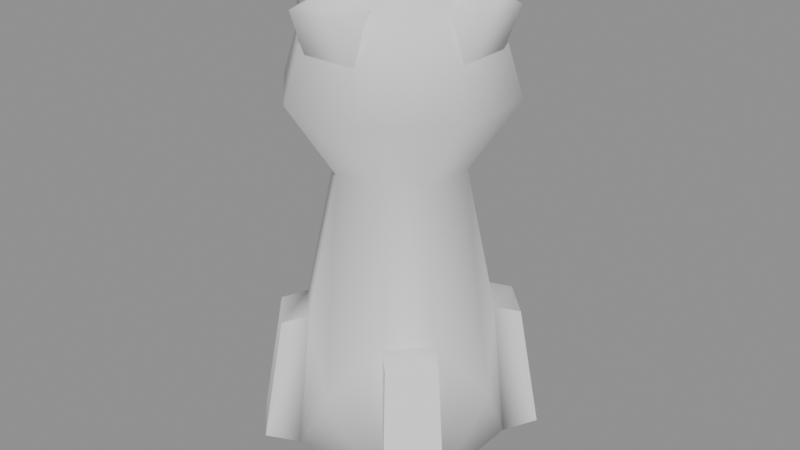 # Source: CanonTower_a_hit.blend  (saved by Blender 5.2.45; exported with 4.5.12 LTS)
import bpy
from mathutils import Matrix  # noqa: F401  (used for matrix-valued properties, if any)

bpy.ops.wm.read_factory_settings(use_empty=True)
scene = bpy.context.scene
scene.name = 'Scene'

# ---- collections
col_canontower_a_hit = bpy.data.collections.new('CanonTower_a_hit'); scene.collection.children.link(col_canontower_a_hit)

# ---- materials (node trees are filled in below, after node groups)
mat_canontower_a_hit_mat_0 = bpy.data.materials.new('CanonTower_a_hit_mat_0')

# ---- material node trees
mat_canontower_a_hit_mat_0.use_nodes = True; mat_canontower_a_hit_mat_0.node_tree.nodes.clear()
_N = mat_canontower_a_hit_mat_0.node_tree.nodes; _L = mat_canontower_a_hit_mat_0.node_tree.links
n0 = _N.new('ShaderNodeBsdfPrincipled'); n0.name = 'Principled BSDF'; n0.location = (-200, 100)
n0.inputs[2].default_value = 0.8
n0.inputs[10].default_value = 0.005
n1 = _N.new('ShaderNodeOutputMaterial'); n1.name = 'Material Output'; n1.location = (200, 100)
_L.new(n0.outputs[0], n1.inputs[0])
n1.is_active_output = True

# ---- meshes
me_canontower_a_hit_mesh_0 = bpy.data.meshes.new('CanonTower_a_hit_mesh_0')
me_canontower_a_hit_mesh_0.from_pydata([(-1.5e-07, -1.5e-07, -4.849), (3.416, 2.002, -2.964), (3.416, -2.002, -2.964), (-3.416, -2.002, -2.964), (-3.416, 2.002, -2.964), (2.002, -3.416, -2.964), (-2.002, -3.416, -2.964), (-1.073, -2.069, 7.806), (3e-07, -4.002, 0.1616), (1.073, -2.069, 7.806), (-3.811, -1.579, 10.62), (-3.811, 1.579, 10.62), (-2.069, -1.073, 7.806), (3.811, 1.579, 10.62), (3.811, -1.579, 10.62), (2.069, 1.073, 7.806), (1.579, 3.811, 10.62), (1.073, 2.069, 7.806), (-1.073, 2.069, 7.806), (-1.579, -3.811, 10.62), (-1.507, 3.218, -2.964), (0.894, -2.391, 15.75), (1.579, -3.811, 10.62), (-0.894, 2.391, 15.75), (-1.579, 3.811, 10.62), (2.069, -1.073, 7.806), (-2.069, 1.073, 7.806), (4.002, 0.0, 0.1616), (-4.002, 1.5e-06, 0.1616), (2.969, -1.705, 2.468), (-2.969, 1.705, 2.468), (2.391, -0.894, 15.75), (0.894, 2.391, 15.75), (2.391, 0.894, 15.75), (-0.894, -2.391, 15.75), (-2.391, -0.894, 15.75), (-2.391, 0.894, 15.75), (1.705, -2.969, 2.468), (-2.969, -1.705, 2.468), (2.969, 1.705, 2.468), (1.507, 3.218, -2.964), (-1.705, -2.969, 2.468), (1.705, 2.969, 2.468), (-1.705, 2.969, 2.468), (-4.348, -2.863, -2.549), (-2.863, -4.348, -2.549), (-2.399, -3.662, 2.21), (4.348, 2.863, -2.549), (2.863, 4.348, -2.549), (2.399, 3.662, 2.21), (-2.863, 4.348, -2.549), (-4.348, 2.863, -2.549), (-3.662, 2.399, 2.21), (2.863, -4.348, -2.549), (4.348, -2.863, -2.549), (3.662, -2.399, 2.21), (-2.399, 3.662, 2.21), (-3.662, -2.399, 2.21), (2.399, -3.662, 2.21), (3.662, 2.399, 2.21), (-3.207, 1.063, 11.97), (-3.207, -1.063, 11.97), (-4.031, -0.933, 13.88), (3.207, -1.063, 11.97), (3.207, 1.063, 11.97), (4.031, 0.933, 13.88), (-2.863, 4.348, -2.549), (-1.705, 2.969, 2.468), (2.399, 3.662, 2.21), (2.863, 4.348, -2.549), (-0.933, -4.031, 13.88), (-1.063, -3.207, 11.97), (0.933, -4.031, 13.88), (0.933, 4.031, 13.88), (1.063, 3.207, 11.97), (-0.933, 4.031, 13.88), (2.863, -4.348, -2.549), (-2.863, -4.348, -2.549), (4.348, -2.863, -2.549), (-4.348, -2.863, -2.549), (4.348, 2.863, -2.549), (-4.348, 2.863, -2.549), (-3.662, 2.399, 2.21), (1.705, 2.969, 2.468), (-4.031, 0.933, 13.88), (4.031, -0.933, 13.88), (-3.662, -2.399, 2.21), (3.662, 2.399, 2.21), (3.662, -2.399, 2.21), (-2.399, -3.662, 2.21), (2.399, -3.662, 2.21), (-2.399, 3.662, 2.21), (1.273, 2.632, 13.98), (-1.273, -2.632, 13.98), (-1.063, 3.207, 11.97), (-1.273, 2.632, 13.98), (1.063, -3.207, 11.97), (1.273, -2.632, 13.98), (-0.1256, 2.574, 14.68), (0.1256, -2.574, 14.68), (-2.863, 4.348, -2.549), (-4.348, 2.863, -2.549), (2.863, 4.348, -2.549), (-2.863, -4.348, -2.549), (-4.348, -2.863, -2.549), (4.348, 2.863, -2.549), (4.348, -2.863, -2.549), (2.863, -4.348, -2.549), (1.5e-07, -3.989, 14.41), (1.5e-07, 3.989, 14.41), (-3.989, 0.0, 14.41), (3.989, -4.5e-07, 14.41), (2.632, 1.273, 13.98), (-2.632, -1.273, 13.98), (2.632, -1.273, 13.98), (-2.632, 1.273, 13.98), (2.574, 0.1256, 14.68), (-2.574, -0.1256, 14.68)], [], [(0, 1, 2), (0, 3, 4), (0, 5, 6), (7, 8, 9), (10, 11, 12), (13, 14, 15), (16, 17, 18), (19, 7, 9), (20, 18, 17), (21, 22, 14), (23, 24, 11), (19, 10, 7), (16, 13, 17), (14, 22, 25), (11, 24, 26), (2, 1, 27), (4, 3, 28), (29, 27, 25), (30, 28, 26), (31, 21, 14), (32, 33, 16), (34, 35, 19), (36, 23, 11), (35, 36, 10), (33, 31, 13), (34, 19, 22), (32, 16, 24), (31, 14, 13), (36, 11, 10), (8, 37, 9), (28, 38, 12), (27, 39, 15), (13, 15, 17), (10, 12, 7), (6, 3, 0), (2, 5, 0), (40, 1, 0), (26, 28, 12), (25, 27, 15), (41, 8, 7), (41, 7, 38), (29, 25, 37), (42, 17, 39), (30, 26, 43), (14, 25, 15), (11, 26, 12), (22, 9, 25), (24, 18, 26), (44, 45, 46), (47, 48, 49), (50, 51, 52), (53, 54, 55), (28, 3, 38), (27, 1, 39), (35, 10, 19), (33, 13, 16), (29, 2, 27), (30, 4, 28), (56, 50, 52), (57, 44, 46), (58, 53, 55), (59, 47, 49), (41, 6, 8), (7, 12, 38), (17, 15, 39), (25, 9, 37), (26, 18, 43), (60, 61, 62), (63, 64, 65), (0, 4, 20), (20, 66, 67), (8, 5, 37), (68, 69, 40), (70, 71, 72), (73, 74, 75), (5, 76, 37), (77, 6, 41), (78, 2, 29), (3, 79, 38), (1, 80, 39), (81, 4, 82), (67, 18, 20), (83, 68, 40), (40, 17, 83), (4, 30, 82), (84, 60, 62), (85, 63, 65), (79, 86, 38), (80, 87, 39), (88, 78, 29), (89, 77, 41), (76, 90, 37), (66, 91, 67), (73, 92, 74), (70, 93, 71), (94, 95, 75), (96, 97, 72), (92, 73, 98), (93, 70, 99), (100, 20, 101), (1, 40, 102), (103, 104, 3), (105, 1, 102), (106, 107, 5), (6, 103, 3), (2, 106, 5), (20, 4, 101), (99, 108, 97), (98, 109, 95), (108, 72, 97), (109, 75, 95), (73, 109, 98), (70, 108, 99), (84, 62, 110), (85, 65, 111), (64, 112, 65), (61, 113, 62), (85, 114, 63), (84, 115, 60), (57, 46, 38), (58, 55, 37), (59, 49, 39), (55, 29, 37), (43, 56, 52), (30, 43, 52), (114, 85, 116), (115, 84, 117), (111, 65, 112), (110, 62, 113), (116, 111, 112), (117, 110, 113), (46, 41, 38), (49, 42, 39), (84, 110, 117), (85, 111, 116), (40, 20, 17), (22, 19, 9), (23, 32, 24), (21, 34, 22), (20, 40, 0), (6, 5, 8), (23, 36, 33), (24, 16, 18), (36, 31, 33), (70, 72, 108), (73, 75, 109), (31, 36, 35), (71, 96, 72), (35, 34, 21), (21, 31, 35), (33, 32, 23), (74, 94, 75)])
me_canontower_a_hit_mesh_0.polygons.foreach_set('use_smooth', [True] * 152)
_uv = me_canontower_a_hit_mesh_0.uv_layers.new(name='UVMap')
_uv.uv.foreach_set('vector', [0.0, 1.0, 0.0, 1.0, 0.0, 1.0, 0.0, 1.0, 0.0, 1.0, 0.0, 1.0, 0.0, 1.0, 0.0, 1.0, 0.0, 1.0, 0.0, 1.0, 0.0, 1.0, 0.0, 1.0, 0.0, 1.0, 0.0, 1.0, 0.0, 1.0, 0.0, 1.0, 0.0, 1.0, 0.0, 1.0, 0.0, 1.0, 0.0, 1.0, 0.0, 1.0, 0.0, 1.0, 0.0, 1.0, 0.0, 1.0, 0.0, 1.0, 0.0, 1.0, 0.0, 1.0, 0.0, 1.0, 0.0, 1.0, 0.0, 1.0, 0.0, 1.0, 0.0, 1.0, 0.0, 1.0, 0.0, 1.0, 0.0, 1.0, 0.0, 1.0, 0.0, 1.0, 0.0, 1.0, 0.0, 1.0, 0.0, 1.0, 0.0, 1.0, 0.0, 1.0, 0.0, 1.0, 0.0, 1.0, 0.0, 1.0, 0.0, 1.0, 0.0, 1.0, 0.0, 1.0, 0.0, 1.0, 0.0, 1.0, 0.0, 1.0, 0.0, 1.0, 0.0, 1.0, 0.0, 1.0, 0.0, 1.0, 0.0, 1.0, 0.0, 1.0, 0.0, 1.0, 0.0, 1.0, 0.0, 1.0, 0.0, 1.0, 0.0, 1.0, 0.0, 1.0, 0.0, 1.0, 0.0, 1.0, 0.0, 1.0, 0.0, 1.0, 0.0, 1.0, 0.0, 1.0, 0.0, 1.0, 0.0, 1.0, 0.0, 1.0, 0.0, 1.0, 0.0, 1.0, 0.0, 1.0, 0.0, 1.0, 0.0, 1.0, 0.0, 1.0, 0.0, 1.0, 0.0, 1.0, 0.0, 1.0, 0.0, 1.0, 0.0, 1.0, 0.0, 1.0, 0.0, 1.0, 0.0, 1.0, 0.0, 1.0, 0.0, 1.0, 0.0, 1.0, 0.0, 1.0, 0.0, 1.0, 0.0, 1.0, 0.0, 1.0, 0.0, 1.0, 0.0, 1.0, 0.0, 1.0, 0.0, 1.0, 0.0, 1.0, 0.0, 1.0, 0.0, 1.0, 0.0, 1.0, 0.0, 1.0, 0.0, 1.0, 0.0, 1.0, 0.0, 1.0, 0.0, 1.0, 0.0, 1.0, 0.0, 1.0, 0.0, 1.0, 0.0, 1.0, 0.0, 1.0, 0.0, 1.0, 0.0, 1.0, 0.0, 1.0, 0.0, 1.0, 0.0, 1.0, 0.0, 1.0, 0.0, 1.0, 0.0, 1.0, 0.0, 1.0, 0.0, 1.0, 0.0, 1.0, 0.0, 1.0, 0.0, 1.0, 0.0, 1.0, 0.0, 1.0, 0.0, 1.0, 0.0, 1.0, 0.0, 1.0, 0.0, 1.0, 0.0, 1.0, 0.0, 1.0, 0.0, 1.0, 0.0, 1.0, 0.0, 1.0, 0.0, 1.0, 0.0, 1.0, 0.0, 1.0, 0.0, 1.0, 0.0, 1.0, 0.0, 1.0, 0.0, 1.0, 0.0, 1.0, 0.0, 1.0, 0.0, 1.0, 0.0, 1.0, 0.0, 1.0, 0.0, 1.0, 0.0, 1.0, 0.0, 1.0, 0.0, 1.0, 0.0, 1.0, 0.0, 1.0, 0.0, 1.0, 0.0, 1.0, 0.0, 1.0, 0.0, 1.0, 0.0, 1.0, 0.0, 1.0, 0.0, 1.0, 0.0, 1.0, 0.0, 1.0, 0.0, 1.0, 0.0, 1.0, 0.0, 1.0, 0.0, 1.0, 0.0, 1.0, 0.0, 1.0, 0.0, 1.0, 0.0, 1.0, 0.0, 1.0, 0.0, 1.0, 0.0, 1.0, 0.0, 1.0, 0.0, 1.0, 0.0, 1.0, 0.0, 1.0, 0.0, 1.0, 0.0, 1.0, 0.0, 1.0, 0.0, 1.0, 0.0, 1.0, 0.0, 1.0, 0.0, 1.0, 0.0, 1.0, 0.0, 1.0, 0.0, 1.0, 0.0, 1.0, 0.0, 1.0, 0.0, 1.0, 0.0, 1.0, 0.0, 1.0, 0.0, 1.0, 0.0, 1.0, 0.0, 1.0, 0.0, 1.0, 0.0, 1.0, 0.0, 1.0, 0.0, 1.0, 0.0, 1.0, 0.0, 1.0, 0.0, 1.0, 0.0, 1.0, 0.0, 1.0, 0.0, 1.0, 0.0, 1.0, 0.0, 1.0, 0.0, 1.0, 0.0, 1.0, 0.0, 1.0, 0.0, 1.0, 0.0, 1.0, 0.0, 1.0, 0.0, 1.0, 0.0, 1.0, 0.0, 1.0, 0.0, 1.0, 0.0, 1.0, 0.0, 1.0, 0.0, 1.0, 0.0, 1.0, 0.0, 1.0, 0.0, 1.0, 0.0, 1.0, 0.0, 1.0, 0.0, 1.0, 0.0, 1.0, 0.0, 1.0, 0.0, 1.0, 0.0, 1.0, 0.0, 1.0, 0.0, 1.0, 0.0, 1.0, 0.0, 1.0, 0.0, 1.0, 0.0, 1.0, 0.0, 1.0, 0.0, 1.0, 0.0, 1.0, 0.0, 1.0, 0.0, 1.0, 0.0, 1.0, 0.0, 1.0, 0.0, 1.0, 0.0, 1.0, 0.0, 1.0, 0.0, 1.0, 0.0, 1.0, 0.0, 1.0, 0.0, 1.0, 0.0, 1.0, 0.0, 1.0, 0.0, 1.0, 0.0, 1.0, 0.0, 1.0, 0.0, 1.0, 0.0, 1.0, 0.0, 1.0, 0.0, 1.0, 0.0, 1.0, 0.0, 1.0, 0.0, 1.0, 0.0, 1.0, 0.0, 1.0, 0.0, 1.0, 0.0, 1.0, 0.0, 1.0, 0.0, 1.0, 0.0, 1.0, 0.0, 1.0, 0.0, 1.0, 0.0, 1.0, 0.0, 1.0, 0.0, 1.0, 0.0, 1.0, 0.0, 1.0, 0.0, 1.0, 0.0, 1.0, 0.0, 1.0, 0.0, 1.0, 0.0, 1.0, 0.0, 1.0, 0.0, 1.0, 0.0, 1.0, 0.0, 1.0, 0.0, 1.0, 0.0, 1.0, 0.0, 1.0, 0.0, 1.0, 0.0, 1.0, 0.0, 1.0, 0.0, 1.0, 0.0, 1.0, 0.0, 1.0, 0.0, 1.0, 0.0, 1.0, 0.0, 1.0, 0.0, 1.0, 0.0, 1.0, 0.0, 1.0, 0.0, 1.0, 0.0, 1.0, 0.0, 1.0, 0.0, 1.0, 0.0, 1.0, 0.0, 1.0, 0.0, 1.0, 0.0, 1.0, 0.0, 1.0, 0.0, 1.0, 0.0, 1.0, 0.0, 1.0, 0.0, 1.0, 0.0, 1.0, 0.0, 1.0, 0.0, 1.0, 0.0, 1.0, 0.0, 1.0, 0.0, 1.0, 0.0, 1.0, 0.0, 1.0, 0.0, 1.0, 0.0, 1.0, 0.0, 1.0, 0.0, 1.0, 0.0, 1.0, 0.0, 1.0, 0.0, 1.0, 0.0, 1.0, 0.0, 1.0, 0.0, 1.0, 0.0, 1.0, 0.0, 1.0, 0.0, 1.0, 0.0, 1.0, 0.0, 1.0, 0.0, 1.0, 0.0, 1.0, 0.0, 1.0, 0.0, 1.0, 0.0, 1.0, 0.0, 1.0, 0.0, 1.0, 0.0, 1.0, 0.0, 1.0, 0.0, 1.0, 0.0, 1.0, 0.0, 1.0, 0.0, 1.0, 0.0, 1.0, 0.0, 1.0, 0.0, 1.0, 0.0, 1.0, 0.0, 1.0, 0.0, 1.0, 0.0, 1.0, 0.0, 1.0, 0.0, 1.0, 0.0, 1.0, 0.0, 1.0, 0.0, 1.0, 0.0, 1.0, 0.0, 1.0, 0.0, 1.0, 0.0, 1.0, 0.0, 1.0, 0.0, 1.0, 0.0, 1.0, 0.0, 1.0, 0.0, 1.0, 0.0, 1.0, 0.0, 1.0, 0.0, 1.0, 0.0, 1.0, 0.0, 1.0, 0.0, 1.0, 0.0, 1.0, 0.0, 1.0, 0.0, 1.0, 0.0, 1.0, 0.0, 1.0, 0.0, 1.0, 0.0, 1.0, 0.0, 1.0, 0.0, 1.0, 0.0, 1.0, 0.0, 1.0, 0.0, 1.0, 0.0, 1.0, 0.0, 1.0, 0.0, 1.0, 0.0, 1.0, 0.0, 1.0, 0.0, 1.0, 0.0, 1.0, 0.0, 1.0, 0.0, 1.0, 0.0, 1.0, 0.0, 1.0, 0.0, 1.0, 0.0, 1.0, 0.0, 1.0, 0.0, 1.0, 0.0, 1.0, 0.0, 1.0, 0.0, 1.0, 0.0, 1.0, 0.0, 1.0, 0.0, 1.0, 0.0, 1.0, 0.0, 1.0, 0.0, 1.0, 0.0, 1.0, 0.0, 1.0, 0.0, 1.0, 0.0, 1.0, 0.0, 1.0, 0.0, 1.0, 0.0, 1.0, 0.0, 1.0, 0.0, 1.0, 0.0, 1.0, 0.0, 1.0, 0.0, 1.0, 0.0, 1.0, 0.0, 1.0, 0.0, 1.0, 0.0, 1.0, 0.0, 1.0, 0.0, 1.0, 0.0, 1.0, 0.0, 1.0, 0.0, 1.0, 0.0, 1.0, 0.0, 1.0, 0.0, 1.0, 0.0, 1.0, 0.0, 1.0, 0.0, 1.0, 0.0, 1.0, 0.0, 1.0, 0.0, 1.0, 0.0, 1.0, 0.0, 1.0, 0.0, 1.0, 0.0, 1.0, 0.0, 1.0, 0.0, 1.0, 0.0, 1.0, 0.0, 1.0, 0.0, 1.0, 0.0, 1.0, 0.0, 1.0, 0.0, 1.0, 0.0, 1.0, 0.0, 1.0])
me_canontower_a_hit_mesh_0.materials.append(mat_canontower_a_hit_mat_0)
me_canontower_a_hit_mesh_0.update()
me_canontower_a_hit_mesh_0.normals_split_custom_set([tuple(v) for v in zip(*[iter([8.787e-07, 0.02749, -0.9996, 0.779, 0.06722, -0.6234, 0.7891, -0.04935, -0.6123, 8.787e-07, 0.02749, -0.9996, -0.7891, -0.04936, -0.6123, -0.779, 0.06723, -0.6234, 8.787e-07, 0.02749, -0.9996, 0.04936, -0.7891, -0.6123, -0.04935, -0.7891, -0.6123, -0.3676, -0.9259, -0.08682, 2.087e-06, -0.9936, 0.1134, 0.3676, -0.9259, -0.08683, -0.9142, -0.3808, -0.1389, -0.9142, 0.3808, -0.1389, -0.9259, -0.3676, -0.08682, 0.9142, 0.3808, -0.1389, 0.9142, -0.3808, -0.1389, 0.9259, 0.3676, -0.08682, 0.3808, 0.9142, -0.1389, 0.1701, 0.9721, -0.1617, -0.1701, 0.9721, -0.1617, -0.3808, -0.9142, -0.1389, -0.3676, -0.9259, -0.08682, 0.3676, -0.9259, -0.08683, 0.1928, 0.8092, -0.555, -0.1701, 0.9721, -0.1617, 0.1701, 0.9721, -0.1617, 0.2187, -0.5291, 0.8199, 0.3808, -0.9142, -0.1389, 0.9142, -0.3808, -0.1389, -0.2187, 0.5291, 0.8199, -0.3808, 0.9142, -0.1389, -0.9142, 0.3808, -0.1389, -0.3808, -0.9142, -0.1389, -0.9142, -0.3808, -0.1389, -0.3676, -0.9259, -0.08682, 0.3808, 0.9142, -0.1389, 0.9142, 0.3808, -0.1389, 0.1701, 0.9721, -0.1617, 0.9142, -0.3808, -0.1389, 0.3808, -0.9142, -0.1389, 0.9259, -0.3676, -0.08682, -0.9142, 0.3808, -0.1389, -0.3808, 0.9142, -0.1389, -0.9259, 0.3676, -0.08682, 0.7891, -0.04935, -0.6123, 0.779, 0.06722, -0.6234, 0.9936, 2.753e-06, 0.1134, -0.779, 0.06723, -0.6234, -0.7891, -0.04936, -0.6123, -0.9936, -2.459e-06, 0.1134, 0.8928, -0.2281, 0.3884, 0.9936, 2.753e-06, 0.1134, 0.9259, -0.3676, -0.08682, -0.8928, 0.2281, 0.3884, -0.9936, -2.459e-06, 0.1134, -0.9259, 0.3676, -0.08682, 0.5291, -0.2187, 0.8199, 0.2187, -0.5291, 0.8199, 0.9142, -0.3808, -0.1389, 0.2882, 0.6973, 0.6563, 0.5291, 0.2187, 0.8199, 0.3808, 0.9142, -0.1389, -0.2882, -0.6973, 0.6563, -0.5291, -0.2187, 0.8199, -0.3808, -0.9142, -0.1389, -0.5291, 0.2187, 0.8199, -0.2187, 0.5291, 0.8199, -0.9142, 0.3808, -0.1389, -0.5291, -0.2187, 0.8199, -0.5291, 0.2187, 0.8199, -0.9142, -0.3808, -0.1389, 0.5291, 0.2187, 0.8199, 0.5291, -0.2187, 0.8199, 0.9142, 0.3808, -0.1389, -0.2882, -0.6973, 0.6563, -0.3808, -0.9142, -0.1389, 0.3808, -0.9142, -0.1389, 0.2882, 0.6973, 0.6563, 0.3808, 0.9142, -0.1389, -0.3808, 0.9142, -0.1389, 0.5291, -0.2187, 0.8199, 0.9142, -0.3808, -0.1389, 0.9142, 0.3808, -0.1389, -0.5291, 0.2187, 0.8199, -0.9142, 0.3808, -0.1389, -0.9142, -0.3808, -0.1389, 2.087e-06, -0.9936, 0.1134, 0.2281, -0.8928, 0.3884, 0.3676, -0.9259, -0.08683, -0.9936, -2.459e-06, 0.1134, -0.8928, -0.2281, 0.3884, -0.9259, -0.3676, -0.08682, 0.9936, 2.753e-06, 0.1134, 0.8928, 0.2281, 0.3884, 0.9259, 0.3676, -0.08682, 0.9142, 0.3808, -0.1389, 0.9259, 0.3676, -0.08682, 0.1701, 0.9721, -0.1617, -0.9142, -0.3808, -0.1389, -0.9259, -0.3676, -0.08682, -0.3676, -0.9259, -0.08682, -0.04935, -0.7891, -0.6123, -0.7891, -0.04936, -0.6123, 8.787e-07, 0.02749, -0.9996, 0.7891, -0.04935, -0.6123, 0.04936, -0.7891, -0.6123, 8.787e-07, 0.02749, -0.9996, -0.1928, 0.8092, -0.555, 0.779, 0.06722, -0.6234, 8.787e-07, 0.02749, -0.9996, -0.9259, 0.3676, -0.08682, -0.9936, -2.459e-06, 0.1134, -0.9259, -0.3676, -0.08682, 0.9259, -0.3676, -0.08682, 0.9936, 2.753e-06, 0.1134, 0.9259, 0.3676, -0.08682, -0.2281, -0.8928, 0.3884, 2.087e-06, -0.9936, 0.1134, -0.3676, -0.9259, -0.08682, -0.2281, -0.8928, 0.3884, -0.3676, -0.9259, -0.08682, -0.8928, -0.2281, 0.3884, 0.8928, -0.2281, 0.3884, 0.9259, -0.3676, -0.08682, 0.2281, -0.8928, 0.3884, 0.514, 0.514, 0.6867, 0.1701, 0.9721, -0.1617, 0.8928, 0.2281, 0.3884, -0.8928, 0.2281, 0.3884, -0.9259, 0.3676, -0.08682, -0.514, 0.514, 0.6867, 0.9142, -0.3808, -0.1389, 0.9259, -0.3676, -0.08682, 0.9259, 0.3676, -0.08682, -0.9142, 0.3808, -0.1389, -0.9259, 0.3676, -0.08682, -0.9259, -0.3676, -0.08682, 0.3808, -0.9142, -0.1389, 0.3676, -0.9259, -0.08683, 0.9259, -0.3676, -0.08682, -0.3808, 0.9142, -0.1389, -0.1701, 0.9721, -0.1617, -0.9259, 0.3676, -0.08682, -0.697, -0.697, 0.1685, -0.697, -0.697, 0.1685, -0.5215, -0.5215, 0.6753, 0.697, 0.697, 0.1685, 0.697, 0.697, 0.1685, 0.5215, 0.5215, 0.6753, -0.697, 0.697, 0.1685, -0.697, 0.697, 0.1685, -0.5215, 0.5215, 0.6753, 0.697, -0.697, 0.1685, 0.697, -0.697, 0.1685, 0.5215, -0.5215, 0.6753, -0.9936, -2.459e-06, 0.1134, -0.7891, -0.04936, -0.6123, -0.8928, -0.2281, 0.3884, 0.9936, 2.753e-06, 0.1134, 0.779, 0.06722, -0.6234, 0.8928, 0.2281, 0.3884, -0.5291, -0.2187, 0.8199, -0.9142, -0.3808, -0.1389, -0.3808, -0.9142, -0.1389, 0.5291, 0.2187, 0.8199, 0.9142, 0.3808, -0.1389, 0.3808, 0.9142, -0.1389, 0.8928, -0.2281, 0.3884, 0.7891, -0.04935, -0.6123, 0.9936, 2.753e-06, 0.1134, -0.8928, 0.2281, 0.3884, -0.779, 0.06723, -0.6234, -0.9936, -2.459e-06, 0.1134, -0.5215, 0.5215, 0.6753, -0.697, 0.697, 0.1685, -0.5215, 0.5215, 0.6753, -0.5215, -0.5215, 0.6753, -0.697, -0.697, 0.1685, -0.5215, -0.5215, 0.6753, 0.5215, -0.5215, 0.6753, 0.697, -0.697, 0.1685, 0.5215, -0.5215, 0.6753, 0.5215, 0.5215, 0.6753, 0.697, 0.697, 0.1685, 0.5215, 0.5215, 0.6753, -0.2281, -0.8928, 0.3884, -0.04935, -0.7891, -0.6123, 2.087e-06, -0.9936, 0.1134, -0.3676, -0.9259, -0.08682, -0.9259, -0.3676, -0.08682, -0.8928, -0.2281, 0.3884, 0.1701, 0.9721, -0.1617, 0.9259, 0.3676, -0.08682, 0.8928, 0.2281, 0.3884, 0.9259, -0.3676, -0.08682, 0.3676, -0.9259, -0.08683, 0.2281, -0.8928, 0.3884, -0.9259, 0.3676, -0.08682, -0.1701, 0.9721, -0.1617, -0.514, 0.514, 0.6867, -0.7345, 0.6201, -0.2757, -0.7345, -0.6201, -0.2757, -0.8343, -0.5223, 0.1763, 0.7345, -0.6201, -0.2757, 0.7345, 0.6201, -0.2757, 0.8343, 0.5223, 0.1763, 8.787e-07, 0.02749, -0.9996, -0.779, 0.06723, -0.6234, 0.1928, 0.8092, -0.555, 0.1928, 0.8092, -0.555, 0.666, 0.7442, 0.05084, 0.6434, 0.7636, 0.05465, 2.087e-06, -0.9936, 0.1134, 0.04936, -0.7891, -0.6123, 0.2281, -0.8928, 0.3884, -0.666, 0.7442, 0.05084, -0.666, 0.7442, 0.05083, -0.1928, 0.8092, -0.555, -0.5186, -0.8337, 0.1899, -0.6201, -0.7345, -0.2757, 0.5223, -0.8343, 0.1763, 0.5186, 0.8337, 0.1899, 0.6201, 0.7345, -0.2757, -0.5223, 0.8343, 0.1763, 0.04936, -0.7891, -0.6123, -0.7236, -0.6899, 0.02262, 0.2281, -0.8928, 0.3884, 0.7236, -0.6899, 0.02262, -0.04935, -0.7891, -0.6123, -0.2281, -0.8928, 0.3884, 0.6899, 0.7236, 0.02262, 0.7891, -0.04935, -0.6123, 0.8928, -0.2281, 0.3884, -0.7891, -0.04936, -0.6123, -0.6899, 0.7236, 0.02262, -0.8928, -0.2281, 0.3884, 0.779, 0.06722, -0.6234, 0.6899, -0.7236, 0.02262, 0.8928, 0.2281, 0.3884, -0.6899, -0.7236, 0.02262, -0.779, 0.06723, -0.6234, -0.6899, -0.7236, 0.02262, 0.6434, 0.7636, 0.05465, -0.1701, 0.9721, -0.1617, 0.1928, 0.8092, -0.555, -0.6435, 0.7635, 0.05472, -0.666, 0.7442, 0.05084, -0.1928, 0.8092, -0.555, -0.1928, 0.8092, -0.555, 0.1701, 0.9721, -0.1617, -0.6435, 0.7635, 0.05472, -0.779, 0.06723, -0.6234, -0.8928, 0.2281, 0.3884, -0.6899, -0.7236, 0.02262, -0.8337, 0.5186, 0.1899, -0.7345, 0.6201, -0.2757, -0.8343, -0.5223, 0.1763, 0.8337, -0.5186, 0.1899, 0.7345, -0.6201, -0.2757, 0.8343, 0.5223, 0.1763, -0.6899, 0.7236, 0.02262, -0.6899, 0.7236, 0.02262, -0.8928, -0.2281, 0.3884, 0.6899, -0.7236, 0.02262, 0.6899, -0.7236, 0.02262, 0.8928, 0.2281, 0.3884, 0.6899, 0.7236, 0.02262, 0.6899, 0.7236, 0.02262, 0.8928, -0.2281, 0.3884, 0.7236, -0.6899, 0.02262, 0.7236, -0.6899, 0.02262, -0.2281, -0.8928, 0.3884, -0.7236, -0.6899, 0.02262, -0.7236, -0.6899, 0.02262, 0.2281, -0.8928, 0.3884, 0.666, 0.7442, 0.05084, 0.666, 0.7442, 0.05083, 0.6434, 0.7636, 0.05465, 0.5186, 0.8337, 0.1899, 0.8394, 0.2245, 0.4951, 0.6201, 0.7345, -0.2757, -0.5186, -0.8337, 0.1899, -0.8394, -0.2245, 0.4951, -0.6201, -0.7345, -0.2757, -0.6201, 0.7345, -0.2757, -0.8472, 0.2459, 0.4709, -0.5223, 0.8343, 0.1763, 0.6201, -0.7345, -0.2757, 0.8472, -0.2459, 0.4709, 0.5223, -0.8343, 0.1763, 0.8394, 0.2245, 0.4951, 0.5186, 0.8337, 0.1899, -0.02062, 0.1936, 0.9809, -0.8394, -0.2245, 0.4951, -0.5186, -0.8337, 0.1899, 0.02062, -0.1936, 0.9809, -0.167, 0.21, -0.9633, 0.1928, 0.8092, -0.555, -0.167, 0.21, -0.9633, 0.779, 0.06722, -0.6234, -0.1928, 0.8092, -0.555, 0.167, 0.21, -0.9633, -0.2202, -0.2202, -0.9503, -0.2202, -0.2202, -0.9503, -0.7891, -0.04936, -0.6123, 0.167, 0.21, -0.9633, 0.779, 0.06722, -0.6234, 0.167, 0.21, -0.9633, 0.2202, -0.2202, -0.9503, 0.2202, -0.2202, -0.9503, 0.04936, -0.7891, -0.6123, -0.04935, -0.7891, -0.6123, -0.2202, -0.2202, -0.9503, -0.7891, -0.04936, -0.6123, 0.7891, -0.04935, -0.6123, 0.2202, -0.2202, -0.9503, 0.04936, -0.7891, -0.6123, 0.1928, 0.8092, -0.555, -0.779, 0.06723, -0.6234, -0.167, 0.21, -0.9633, 0.02062, -0.1936, 0.9809, 0.01612, -0.5956, 0.8031, 0.8472, -0.2459, 0.4709, -0.02062, 0.1936, 0.9809, -0.01612, 0.5956, 0.8031, -0.8472, 0.2459, 0.4709, 0.01612, -0.5956, 0.8031, 0.5223, -0.8343, 0.1763, 0.8472, -0.2459, 0.4709, -0.01612, 0.5956, 0.8031, -0.5223, 0.8343, 0.1763, -0.8472, 0.2459, 0.4709, 0.5186, 0.8337, 0.1899, -0.01612, 0.5956, 0.8031, -0.02062, 0.1936, 0.9809, -0.5186, -0.8337, 0.1899, 0.01612, -0.5956, 0.8031, 0.02062, -0.1936, 0.9809, -0.8337, 0.5186, 0.1899, -0.8343, -0.5223, 0.1763, -0.5956, -0.01613, 0.8031, 0.8337, -0.5186, 0.1899, 0.8343, 0.5223, 0.1763, 0.5956, 0.01613, 0.8031, 0.7345, 0.6201, -0.2757, 0.2459, 0.8472, 0.4709, 0.8343, 0.5223, 0.1763, -0.7345, -0.6201, -0.2757, -0.2459, -0.8472, 0.4709, -0.8343, -0.5223, 0.1763, 0.8337, -0.5186, 0.1899, 0.2245, -0.8394, 0.4951, 0.7345, -0.6201, -0.2757, -0.8337, 0.5186, 0.1899, -0.2245, 0.8394, 0.4951, -0.7345, 0.6201, -0.2757, -0.5215, -0.5215, 0.6753, -0.5215, -0.5215, 0.6753, -0.8928, -0.2281, 0.3884, 0.5215, -0.5215, 0.6753, 0.5215, -0.5215, 0.6753, 0.2281, -0.8928, 0.3884, 0.5215, 0.5215, 0.6753, 0.5215, 0.5215, 0.6753, 0.8928, 0.2281, 0.3884, 0.5215, -0.5215, 0.6753, 0.8928, -0.2281, 0.3884, 0.2281, -0.8928, 0.3884, -0.514, 0.514, 0.6867, -0.5215, 0.5215, 0.6753, -0.5215, 0.5215, 0.6753, -0.8928, 0.2281, 0.3884, -0.514, 0.514, 0.6867, -0.5215, 0.5215, 0.6753, 0.2245, -0.8394, 0.4951, 0.8337, -0.5186, 0.1899, 0.1936, 0.02062, 0.9809, -0.2245, 0.8394, 0.4951, -0.8337, 0.5186, 0.1899, -0.1936, -0.02062, 0.9809, 0.5956, 0.01613, 0.8031, 0.8343, 0.5223, 0.1763, 0.2459, 0.8472, 0.4709, -0.5956, -0.01613, 0.8031, -0.8343, -0.5223, 0.1763, -0.2459, -0.8472, 0.4709, 0.1936, 0.02062, 0.9809, 0.5956, 0.01613, 0.8031, 0.2459, 0.8472, 0.4709, -0.1936, -0.02062, 0.9809, -0.5956, -0.01613, 0.8031, -0.2459, -0.8472, 0.4709, -0.5215, -0.5215, 0.6753, -0.2281, -0.8928, 0.3884, -0.8928, -0.2281, 0.3884, 0.5215, 0.5215, 0.6753, 0.514, 0.514, 0.6867, 0.8928, 0.2281, 0.3884, -0.8337, 0.5186, 0.1899, -0.5956, -0.01613, 0.8031, -0.1936, -0.02062, 0.9809, 0.8337, -0.5186, 0.1899, 0.5956, 0.01613, 0.8031, 0.1936, 0.02062, 0.9809, -0.1928, 0.8092, -0.555, 0.1928, 0.8092, -0.555, 0.1701, 0.9721, -0.1617, 0.3808, -0.9142, -0.1389, -0.3808, -0.9142, -0.1389, 0.3676, -0.9259, -0.08683, -0.2187, 0.5291, 0.8199, 0.2882, 0.6973, 0.6563, -0.3808, 0.9142, -0.1389, 0.2187, -0.5291, 0.8199, -0.2882, -0.6973, 0.6563, 0.3808, -0.9142, -0.1389, 0.1928, 0.8092, -0.555, -0.1928, 0.8092, -0.555, 8.787e-07, 0.02749, -0.9996, -0.04935, -0.7891, -0.6123, 0.04936, -0.7891, -0.6123, 2.087e-06, -0.9936, 0.1134, -0.2187, 0.5291, 0.8199, -0.5291, 0.2187, 0.8199, 0.5291, 0.2187, 0.8199, -0.3808, 0.9142, -0.1389, 0.3808, 0.9142, -0.1389, -0.1701, 0.9721, -0.1617, -0.5291, 0.2187, 0.8199, 0.5291, -0.2187, 0.8199, 0.5291, 0.2187, 0.8199, -0.5186, -0.8337, 0.1899, 0.5223, -0.8343, 0.1763, 0.01612, -0.5956, 0.8031, 0.5186, 0.8337, 0.1899, -0.5223, 0.8343, 0.1763, -0.01612, 0.5956, 0.8031, 0.5291, -0.2187, 0.8199, -0.5291, 0.2187, 0.8199, -0.5291, -0.2187, 0.8199, -0.6201, -0.7345, -0.2757, 0.6201, -0.7345, -0.2757, 0.5223, -0.8343, 0.1763, -0.5291, -0.2187, 0.8199, -0.2882, -0.6973, 0.6563, 0.2187, -0.5291, 0.8199, 0.2187, -0.5291, 0.8199, 0.5291, -0.2187, 0.8199, -0.5291, -0.2187, 0.8199, 0.5291, 0.2187, 0.8199, 0.2882, 0.6973, 0.6563, -0.2187, 0.5291, 0.8199, 0.6201, 0.7345, -0.2757, -0.6201, 0.7345, -0.2757, -0.5223, 0.8343, 0.1763])] * 3)])
arm_canontower_a_hit_skeleton = bpy.data.armatures.new('CanonTower_a_hit_skeleton')  # bones are not reproduced

# ---- objects
ob_canontower_a_hit_rig = bpy.data.objects.new('CanonTower_a_hit_rig', arm_canontower_a_hit_skeleton)
ob_canontower_a_hit_mesh_0 = bpy.data.objects.new('CanonTower_a_hit_mesh_0', me_canontower_a_hit_mesh_0)

# ---- transforms, parenting, visibility, modifiers, constraints
ob_canontower_a_hit_rig.location = (0.0, 0.0, 0.0)
ob_canontower_a_hit_rig.show_in_front = True
ob_canontower_a_hit_mesh_0.parent = ob_canontower_a_hit_rig
ob_canontower_a_hit_mesh_0.location = (0.0, 0.0, 0.0)
_vg = ob_canontower_a_hit_mesh_0.vertex_groups.new(name='obj8')
_vg.add([0, 1, 2, 3, 4, 5, 6, 7, 8, 9, 10, 11, 12, 13, 14, 15, 16, 17, 18, 19, 20, 21, 22, 23, 24, 25, 26, 27, 28, 29, 30, 31, 32, 33, 34, 35, 36, 37, 38, 39, 40, 41, 42, 43, 44, 45, 46, 47, 48, 49, 50, 51, 52, 53, 54, 55, 56, 57, 58, 59, 60, 61, 62, 63, 64, 65, 66, 67, 68, 69, 70, 71, 72, 73, 74, 75, 76, 77, 78, 79, 80, 81, 82, 83, 84, 85, 86, 87, 88, 89, 90, 91, 92, 93, 94, 95, 96, 97, 98, 99, 100, 101, 102, 103, 104, 105, 106, 107, 108, 109, 110, 111, 112, 113, 114, 115, 116, 117], 1.0, 'REPLACE')
_m = ob_canontower_a_hit_mesh_0.modifiers.new('FEZ skin', 'ARMATURE')
_m.object = ob_canontower_a_hit_rig

# ---- collection membership
scene.collection.objects.link(ob_canontower_a_hit_rig)
col_canontower_a_hit.objects.link(ob_canontower_a_hit_mesh_0)

# ---- scene / render settings (as saved in the file)
scene.frame_start = 1; scene.frame_end = 250; scene.frame_set(1)
scene.render.engine = 'BLENDER_EEVEE_NEXT'
scene.render.bake_bias = 0.0
scene.render.bake_samples = 0
scene.render.compositor_device = 'GPU'
scene.eevee.use_volume_custom_range = False
scene.eevee.fast_gi_thickness_near = 0.1
scene.eevee.fast_gi_thickness_far = 0.0
scene.eevee.ray_tracing_options.screen_trace_thickness = 0.1
bpy.context.view_layer.update()

# ---- added for rendering (the .blend has no active camera and no usable light): camera, sun + grey world if the file has none
cam_auto = bpy.data.cameras.new('AutoCamera')
cam_auto.lens = 50.0
cam_auto.sensor_width = 36.0
cam_auto.clip_end = 1000.0
ob_auto_camera = bpy.data.objects.new('AutoCamera', cam_auto)
scene.collection.objects.link(ob_auto_camera)
ob_auto_camera.location = (22.1937, -26.6325, 23.2034)
ob_auto_camera.rotation_euler = (1.09748, -7.21219e-08, 0.694738)
scene.camera = ob_auto_camera
light_auto_sun = bpy.data.lights.new('AutoSun', 'SUN')
light_auto_sun.energy = 3.0
light_auto_sun.angle = 0.0523599
ob_auto_sun = bpy.data.objects.new('AutoSun', light_auto_sun)
scene.collection.objects.link(ob_auto_sun)
ob_auto_sun.rotation_euler = (0.872665, 0.174533, 0.523599)
if scene.world is None:
    world_auto = bpy.data.worlds.new('AutoWorld')
    world_auto.color = (0.3, 0.3, 0.3)
    scene.world = world_auto
bpy.context.view_layer.update()
